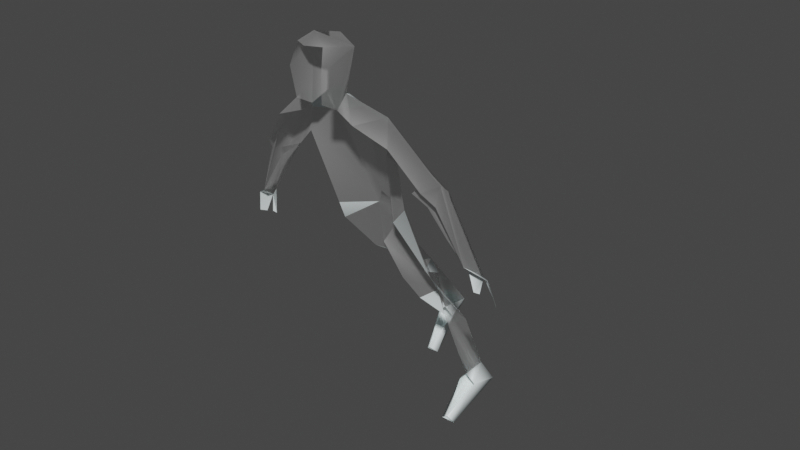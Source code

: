 # Source: test.blend  (saved by Blender 3.3.6; exported with 4.5.12 LTS)
import bpy
from mathutils import Matrix  # noqa: F401  (used for matrix-valued properties, if any)

bpy.ops.wm.read_factory_settings(use_empty=True)
scene = bpy.context.scene
scene.name = 'Scene'

# ---- collections
col_collection = bpy.data.collections.new('Collection'); scene.collection.children.link(col_collection)

# ---- materials (node trees are filled in below, after node groups)
mat_wireframe_white = bpy.data.materials.new('Wireframe White')
mat_wireframe_white.use_transparent_shadow = False
mat_solid_white = bpy.data.materials.new('Solid White')
mat_solid_white.alpha_threshold = 0.0
mat_solid_white.use_transparent_shadow = False
mat_solid_white.line_color = (0.0, 0.0, 0.0, 1.0)

# ---- material node trees
mat_wireframe_white.use_nodes = True; mat_wireframe_white.node_tree.nodes.clear()
_N = mat_wireframe_white.node_tree.nodes; _L = mat_wireframe_white.node_tree.links
n0 = _N.new('ShaderNodeBsdfPrincipled'); n0.name = 'Principled BSDF'; n0.location = (10, 300)
n0.distribution = 'GGX'
n0.subsurface_method = 'RANDOM_WALK_SKIN'
n0.inputs[0].default_value = (1.0, 0.1316, 0.1146, 1.0)
n0.inputs[2].default_value = 0.7937
n0.inputs[3].default_value = 0.05
n0.inputs[4].default_value = 0.3571
n0.inputs[11].default_value = 1.71
n0.inputs[13].default_value = 0.7698
n0.inputs[20].default_value = 0.0
n0.inputs[27].default_value = (0.0, 0.0, 0.0, 1.0)
n0.inputs[28].default_value = 1.0
n1 = _N.new('ShaderNodeOutputMaterial'); n1.name = 'Material Output'; n1.location = (300, 300)
_L.new(n0.outputs[0], n1.inputs[0])
n1.is_active_output = True
mat_solid_white.use_nodes = True; mat_solid_white.node_tree.nodes.clear()
_N = mat_solid_white.node_tree.nodes; _L = mat_solid_white.node_tree.links
n0 = _N.new('ShaderNodeOutputMaterial'); n0.name = 'Material Output'; n0.location = (300, 300)
n1 = _N.new('ShaderNodeBsdfPrincipled'); n1.name = 'Principled BSDF'; n1.location = (10, 300)
n1.distribution = 'GGX'
n1.subsurface_method = 'RANDOM_WALK_SKIN'
n1.inputs[0].default_value = (0.9114, 1.0, 1.0, 1.0)
n1.inputs[2].default_value = 0.4
n1.inputs[3].default_value = 1.45
n1.inputs[27].default_value = (0.0, 0.0, 0.0, 1.0)
n1.inputs[28].default_value = 1.0
_L.new(n1.outputs[0], n0.inputs[0])
n0.is_active_output = True

# ---- world
world_world = bpy.data.worlds.new('World'); scene.world = world_world
world_world.use_nodes = True; world_world.node_tree.nodes.clear()
_N = world_world.node_tree.nodes; _L = world_world.node_tree.links
n0 = _N.new('ShaderNodeOutputWorld'); n0.name = 'World Output'; n0.location = (300, 300)
n1 = _N.new('ShaderNodeBackground'); n1.name = 'Background'; n1.location = (10, 300)
n1.inputs[0].default_value = (0.05088, 0.05088, 0.05088, 1.0)
_L.new(n1.outputs[0], n0.inputs[0])
n0.is_active_output = True
world_world.color = (0.05088, 0.05088, 0.05088)
world_world.use_sun_shadow = False
world_world.sun_shadow_jitter_overblur = 0.0

# ---- meshes
me_cube_044 = bpy.data.meshes.new('Cube.044')
me_cube_044.from_pydata([(-0.6613, 0.2707, 3.119), (-0.8647, 0.4337, -0.5598), (0.1507, 0.9085, -0.014), (-0.7317, 0.0, 0.04801), (-1.176, 0.8747, 2.05), (-1.413, 0.0, 2.219), (0.06448, 0.8088, 2.828), (-0.2722, 1.23, 1.89), (-0.75, 1.304, 2.269), (-0.6937, 1.366, 2.732), (0.1062, 1.737, 2.478), (0.2583, 2.148, 1.441), (0.2946, 2.475, 1.581), (-0.3369, 2.008, 1.204), (0.1624, 2.416, 1.045), (-0.6066, 2.594, 1.025), (-0.3107, 2.656, 1.425), (0.1848, 2.706, 1.162), (0.6511, 3.369, -0.09967), (0.2856, 3.596, -0.6081), (0.3312, 3.228, -0.2488), (-0.8147, 0.0, 3.128), (0.3838, 0.3931, 3.49), (-0.02357, 0.3997, 3.084), (-0.4135, 0.391, 4.513), (0.07178, 0.4873, 4.138), (-1.54, 0.0, 4.17), (-0.1996, 3.043e-08, 4.594), (-0.8239, -0.1185, 4.598), (-0.03786, 0.0, -1.167), (-0.8127, 0.5425, -3.378), (0.02894, 0.2164, -2.341), (-0.06156, 1.212, -1.918), (-0.2237, 0.2871, -3.318), (-0.8443, 1.208, -4.251), (-0.6792, 0.5424, -4.281), (-0.762, 1.492, -6.621), (-0.03172, 1.314, -6.302), (0.0221, 0.8112, -6.302), (1.441, 0.8663, -6.639), (1.441, 1.3, -6.639), (1.441, 1.119, -6.443), (-0.8117, 0.8116, -6.594), (-0.1246, 1.033, -6.081), (-0.7061, 1.297, -5.961), (0.4866, 3.877, -0.475), (0.6337, 3.382, -0.9427), (0.6123, 3.548, -0.9496), (0.7569, 4.085, -1.047), (0.6101, 3.975, -1.145), (-0.6613, -0.2707, 3.119), (-0.8647, -0.4337, -0.5598), (-3.725e-09, -1.14, -0.7172), (0.1507, -0.9085, -0.014), (-1.176, -0.8747, 2.05), (0.06448, -0.8088, 2.828), (-0.2722, -1.23, 1.89), (-0.75, -1.304, 2.269), (-0.6937, -1.366, 2.732), (0.1062, -1.737, 2.478), (0.2583, -2.148, 1.441), (0.2946, -2.475, 1.581), (-0.3369, -2.008, 1.204), (0.1624, -2.416, 1.045), (-0.6066, -2.594, 1.025), (-0.3107, -2.656, 1.425), (0.1848, -2.706, 1.162), (0.6511, -3.369, -0.09967), (0.2856, -3.596, -0.6081), (0.3312, -3.228, -0.2488), (0.3838, -0.3931, 3.49), (-0.02357, -0.3997, 3.084), (-0.4135, -0.391, 4.513), (0.07178, -0.4873, 4.138), (-1.211, -0.6321, 4.125), (-1.211, 0.6321, 4.125), (-2.16, -0.6212, -3.755), (-0.7003, -0.2164, -2.566), (-0.7034, -1.204, -2.311), (-1.322, -0.2871, -3.452), (-2.281, -1.208, -4.222), (-2.134, -0.5424, -4.284), (-2.298, -1.314, -6.355), (-2.247, -0.8112, -6.366), (-3.117, -1.506, -6.516), (-1.016, -0.8839, -6.977), (-1.016, -1.3, -6.977), (-0.94, -1.119, -6.789), (-3.112, -0.8225, -6.35), (-2.302, -1.033, -6.124), (-2.813, -1.297, -5.891), (0.4866, -3.877, -0.475), (0.6337, -3.382, -0.9427), (0.6123, -3.548, -0.9496), (0.7211, -3.996, -0.9923), (0.5743, -3.886, -1.09)], [], [(28, 74, 72), (26, 28, 75), (74, 28, 26), (50, 71, 74), (55, 58, 59), (55, 50, 58), (9, 6, 10), (9, 0, 6), (54, 58, 50), (54, 57, 58), (4, 0, 9), (54, 56, 57), (17, 16, 12), (4, 9, 8), (68, 91, 67), (4, 8, 7), (68, 69, 92), (24, 28, 27), (18, 45, 19), (47, 46, 19), (51, 52, 53), (32, 1, 2), (29, 51, 1), (1, 51, 3), (31, 30, 33), (30, 35, 33), (76, 77, 79), (34, 30, 32), (38, 39, 41), (38, 42, 39), (81, 76, 79), (35, 30, 42), (35, 42, 43), (44, 43, 37), (42, 38, 43), (44, 37, 36), (42, 44, 36), (89, 76, 81), (83, 87, 85), (24, 75, 28), (3, 5, 4), (89, 88, 76), (90, 82, 89), (89, 83, 88), (84, 82, 90), (90, 88, 84), (72, 27, 28), (73, 74, 71, 70), (23, 75, 25, 22), (74, 73, 72), (65, 61, 59, 58), (24, 25, 75), (0, 75, 23), (50, 55, 71), (23, 6, 0), (74, 26, 21, 50), (21, 26, 75, 0), (10, 12, 16, 9), (66, 61, 65), (65, 57, 64), (66, 65, 67), (62, 60, 63), (62, 57, 56), (63, 67, 69, 62), (5, 54, 50, 21), (5, 21, 0, 4), (67, 64, 68), (16, 8, 9), (14, 11, 13), (8, 13, 7), (69, 64, 62), (95, 94, 91, 68), (93, 68, 92), (51, 53, 56, 54), (18, 16, 17), (14, 13, 20, 18), (1, 4, 7, 2), (18, 15, 16), (15, 20, 13), (3, 54, 5), (19, 46, 20), (45, 48, 49, 19), (3, 4, 1), (29, 1, 30, 31), (30, 1, 32), (51, 76, 78, 52), (29, 77, 76, 51), (37, 41, 40, 36), (42, 36, 40, 39), (30, 34, 44, 42), (80, 78, 76), (76, 88, 90, 80), (86, 87, 82, 84), (3, 51, 54), (86, 84, 85), (88, 83, 85), (84, 88, 85), (65, 58, 57), (62, 64, 57), (67, 65, 64), (16, 15, 8), (8, 15, 13), (69, 68, 64), (18, 19, 15), (15, 19, 20)])
me_cube_044.polygons.foreach_set('material_index', [0, 0, 0, 0, 0, 0, 0, 0, 1, 1, 1, 0, 0, 1, 1, 0, 1, 0, 1, 1, 1, 1, 0, 0, 0, 1, 0, 1, 1, 1, 1, 0, 0, 1, 1, 1, 1, 0, 1, 0, 0, 0, 1, 1, 1, 1, 0, 0, 0, 0, 0, 0, 0, 0, 0, 0, 0, 0, 0, 0, 0, 0, 0, 0, 1, 1, 0, 0, 0, 0, 0, 1, 1, 0, 0, 0, 0, 0, 0, 0, 1, 1, 0, 0, 0, 0, 0, 1, 1, 0, 1, 0, 1, 0, 1, 1, 1, 0, 0, 0, 0, 0, 0, 0, 0])
_uv = me_cube_044.uv_layers.new(name='UVMap')
_uv.uv.foreach_set('vector', [0.6792, 0.556, 0.8167, 0.5252, 0.625, 0.5, 0.625, 0.1527, 0.625, 0.375, 0.625, 0.25, 0.8167, 0.5252, 0.6792, 0.556, 0.875, 0.5, 0.875, 0.5, 0.631, 0.5026, 0.8167, 0.5252, 0.6285, 0.4605, 0.8442, 0.5, 0.6287, 0.4067, 0.6285, 0.4605, 0.875, 0.5, 0.8442, 0.5, 0.8442, 0.5, 0.6285, 0.4605, 0.6287, 0.4067, 0.8442, 0.5, 0.875, 0.5, 0.6285, 0.4605, 0.5747, 0.25, 0.625, 0.2808, 0.625, 0.25, 0.5747, 0.25, 0.5892, 0.2956, 0.625, 0.2808, 0.5747, 0.25, 0.625, 0.25, 0.625, 0.2808, 0.5747, 0.25, 0.5534, 0.364, 0.5892, 0.2956, 0.6287, 0.4067, 0.8442, 0.5, 0.6287, 0.4067, 0.5747, 0.25, 0.625, 0.2808, 0.5892, 0.2956, 0.5892, 0.2956, 0.625, 0.3427, 0.625, 0.3427, 0.5747, 0.25, 0.5892, 0.2956, 0.5534, 0.364, 0.5892, 0.2956, 0.5534, 0.364, 0.5534, 0.364, 0.625, 0.5, 0.6792, 0.556, 0.6186, 0.625, 0.625, 0.3427, 0.625, 0.3427, 0.5892, 0.2956, 0.5892, 0.2956, 0.5534, 0.364, 0.5892, 0.2956, 0.3927, 0.25, 0.375, 0.375, 0.4401, 0.375, 0.375, 0.375, 0.3927, 0.25, 0.4401, 0.375, 0.25, 0.5, 0.125, 0.5, 0.125, 0.5, 0.125, 0.5, 0.125, 0.5, 0.4412, 0.125, 0.25, 0.5, 0.125, 0.5, 0.25, 0.5, 0.125, 0.5, 0.25, 0.5, 0.25, 0.5, 0.125, 0.5, 0.25, 0.5, 0.25, 0.5, 0.375, 0.3682, 0.375, 0.25, 0.375, 0.375, 0.25, 0.5, 0.25, 0.5, 0.25, 0.5, 0.25, 0.5, 0.1281, 0.5, 0.25, 0.5, 0.25, 0.5, 0.125, 0.5, 0.25, 0.5, 0.25, 0.5, 0.125, 0.5, 0.1281, 0.5, 0.25, 0.5, 0.1281, 0.5, 0.25, 0.5, 0.375, 0.3275, 0.337, 0.4794, 0.337, 0.4794, 0.1281, 0.5, 0.25, 0.5, 0.25, 0.5, 0.375, 0.3275, 0.337, 0.4794, 0.375, 0.3217, 0.375, 0.25, 0.375, 0.3275, 0.375, 0.3217, 0.25, 0.5, 0.125, 0.5, 0.25, 0.5, 0.25, 0.5, 0.25, 0.5, 0.25, 0.5, 0.625, 0.5, 0.8161, 0.5206, 0.6792, 0.556, 0.4412, 0.125, 0.5836, 0.125, 0.5747, 0.25, 0.25, 0.5, 0.125, 0.5, 0.125, 0.5, 0.375, 0.3275, 0.337, 0.4794, 0.337, 0.4794, 0.25, 0.5, 0.25, 0.5, 0.125, 0.5, 0.2069, 0.49, 0.337, 0.4794, 0.375, 0.3275, 0.375, 0.3275, 0.375, 0.25, 0.2069, 0.49, 0.625, 0.5, 0.6186, 0.625, 0.6792, 0.556, 0.625, 0.5, 0.8167, 0.5252, 0.631, 0.5026, 0.625, 0.5, 0.631, 0.5026, 0.8161, 0.5206, 0.625, 0.5, 0.625, 0.5, 0.8167, 0.5252, 0.625, 0.5, 0.625, 0.5, 0.8442, 0.5, 0.6287, 0.4067, 0.6287, 0.4067, 0.8442, 0.5, 0.625, 0.5, 0.625, 0.5, 0.8161, 0.5206, 0.875, 0.5, 0.8161, 0.5206, 0.631, 0.5026, 0.875, 0.5, 0.6285, 0.4605, 0.631, 0.5026, 0.631, 0.5026, 0.6285, 0.4605, 0.875, 0.5, 0.625, 0.25, 0.625, 0.1527, 0.625, 0.125, 0.625, 0.25, 0.625, 0.125, 0.625, 0.1527, 0.625, 0.25, 0.625, 0.25, 0.6287, 0.4067, 0.6287, 0.4067, 0.8442, 0.5, 0.8442, 0.5, 0.6287, 0.4067, 0.6287, 0.4067, 0.8442, 0.5, 0.625, 0.2808, 0.5892, 0.2956, 0.5892, 0.2956, 0.6287, 0.4067, 0.8442, 0.5, 0.6372, 0.4104, 0.5534, 0.364, 0.5892, 0.468, 0.5892, 0.468, 0.5534, 0.364, 0.5892, 0.2956, 0.5534, 0.364, 0.5892, 0.468, 0.5892, 0.468, 0.5534, 0.364, 0.5534, 0.364, 0.5836, 0.125, 0.5747, 0.25, 0.625, 0.25, 0.625, 0.125, 0.5836, 0.125, 0.625, 0.125, 0.625, 0.25, 0.5747, 0.25, 0.625, 0.3427, 0.5892, 0.2956, 0.5892, 0.2956, 0.625, 0.2808, 0.5892, 0.2956, 0.625, 0.2808, 0.5892, 0.468, 0.5892, 0.468, 0.5534, 0.364, 0.5892, 0.2956, 0.5534, 0.364, 0.5534, 0.364, 0.5534, 0.364, 0.5892, 0.2956, 0.5534, 0.364, 0.5892, 0.2956, 0.625, 0.3427, 0.625, 0.3427, 0.5892, 0.2956, 0.5892, 0.2956, 0.5892, 0.2956, 0.5534, 0.364, 0.3927, 0.25, 0.4401, 0.375, 0.5534, 0.364, 0.5747, 0.25, 0.6372, 0.4104, 0.8442, 0.5, 0.6287, 0.4067, 0.5892, 0.468, 0.5534, 0.364, 0.5534, 0.364, 0.5892, 0.468, 0.3927, 0.25, 0.5747, 0.25, 0.5534, 0.364, 0.4401, 0.375, 0.625, 0.3427, 0.5892, 0.2956, 0.625, 0.2808, 0.5892, 0.2956, 0.5534, 0.364, 0.5534, 0.364, 0.4412, 0.125, 0.5747, 0.25, 0.5836, 0.125, 0.5892, 0.2956, 0.5534, 0.364, 0.5534, 0.364, 0.625, 0.3427, 0.625, 0.3427, 0.5892, 0.2956, 0.5892, 0.2956, 0.4412, 0.125, 0.5747, 0.25, 0.3927, 0.25, 0.25, 0.5, 0.125, 0.5, 0.125, 0.5, 0.25, 0.5, 0.375, 0.25, 0.3927, 0.25, 0.375, 0.375, 0.3927, 0.25, 0.375, 0.25, 0.375, 0.375, 0.375, 0.375, 0.25, 0.5, 0.25, 0.5, 0.125, 0.5, 0.125, 0.5, 0.337, 0.4794, 0.337, 0.4794, 0.337, 0.4794, 0.1967, 0.5, 0.1281, 0.5, 0.1967, 0.5, 0.337, 0.4794, 0.25, 0.5, 0.375, 0.25, 0.375, 0.3682, 0.375, 0.3275, 0.375, 0.25, 0.375, 0.3682, 0.375, 0.375, 0.375, 0.25, 0.375, 0.25, 0.375, 0.25, 0.375, 0.3275, 0.375, 0.3682, 0.337, 0.4794, 0.337, 0.4794, 0.337, 0.4794, 0.2069, 0.49, 0.4412, 0.125, 0.3927, 0.25, 0.5747, 0.25, 0.337, 0.4794, 0.2069, 0.49, 0.25, 0.5, 0.125, 0.5, 0.25, 0.5, 0.25, 0.5, 0.2069, 0.49, 0.125, 0.5, 0.25, 0.5, 0.625, 0.2808, 0.625, 0.2808, 0.5892, 0.2956, 0.5534, 0.364, 0.5892, 0.2956, 0.5892, 0.2956, 0.625, 0.3427, 0.625, 0.2808, 0.5892, 0.2956, 0.625, 0.2808, 0.5892, 0.2956, 0.5892, 0.2956, 0.5892, 0.2956, 0.5892, 0.2956, 0.5534, 0.364, 0.5534, 0.364, 0.5892, 0.2956, 0.5892, 0.2956, 0.625, 0.3427, 0.5892, 0.2956, 0.5892, 0.2956, 0.5892, 0.2956, 0.5892, 0.2956, 0.5534, 0.364])
_ca = me_cube_044.color_attributes.new('Col', 'BYTE_COLOR', 'CORNER')
_ca.data.foreach_set('color', [1.0, 1.0, 1.0, 1.0, 1.0, 1.0, 1.0, 1.0, 1.0, 1.0, 1.0, 1.0, 1.0, 1.0, 1.0, 1.0, 1.0, 1.0, 1.0, 1.0, 1.0, 1.0, 1.0, 1.0, 1.0, 1.0, 1.0, 1.0, 1.0, 1.0, 1.0, 1.0, 1.0, 1.0, 1.0, 1.0, 1.0, 1.0, 1.0, 1.0, 1.0, 1.0, 1.0, 1.0, 1.0, 1.0, 1.0, 1.0, 1.0, 1.0, 1.0, 1.0, 1.0, 1.0, 1.0, 1.0, 1.0, 1.0, 1.0, 1.0, 1.0, 1.0, 1.0, 1.0, 1.0, 1.0, 1.0, 1.0, 1.0, 1.0, 1.0, 1.0, 1.0, 1.0, 1.0, 1.0, 1.0, 1.0, 1.0, 1.0, 1.0, 1.0, 1.0, 1.0, 1.0, 1.0, 1.0, 1.0, 1.0, 1.0, 1.0, 1.0, 1.0, 1.0, 1.0, 1.0, 1.0, 1.0, 1.0, 1.0, 1.0, 1.0, 1.0, 1.0, 1.0, 1.0, 1.0, 1.0, 1.0, 1.0, 1.0, 1.0, 1.0, 1.0, 1.0, 1.0, 1.0, 1.0, 1.0, 1.0, 1.0, 1.0, 1.0, 1.0, 1.0, 1.0, 1.0, 1.0, 1.0, 1.0, 1.0, 1.0, 1.0, 1.0, 1.0, 1.0, 1.0, 1.0, 1.0, 1.0, 1.0, 1.0, 1.0, 1.0, 1.0, 1.0, 1.0, 1.0, 1.0, 1.0, 1.0, 1.0, 1.0, 1.0, 1.0, 1.0, 1.0, 1.0, 1.0, 1.0, 1.0, 1.0, 1.0, 1.0, 1.0, 1.0, 1.0, 1.0, 1.0, 1.0, 1.0, 1.0, 1.0, 1.0, 1.0, 1.0, 1.0, 1.0, 1.0, 1.0, 1.0, 1.0, 1.0, 1.0, 1.0, 1.0, 1.0, 1.0, 1.0, 1.0, 1.0, 1.0, 1.0, 1.0, 1.0, 1.0, 1.0, 1.0, 1.0, 1.0, 1.0, 1.0, 1.0, 1.0, 1.0, 1.0, 1.0, 1.0, 1.0, 1.0, 1.0, 1.0, 1.0, 1.0, 1.0, 1.0, 1.0, 1.0, 1.0, 1.0, 1.0, 1.0, 1.0, 1.0, 1.0, 1.0, 1.0, 1.0, 1.0, 1.0, 1.0, 1.0, 1.0, 1.0, 1.0, 1.0, 1.0, 1.0, 1.0, 1.0, 1.0, 1.0, 1.0, 1.0, 1.0, 1.0, 1.0, 1.0, 1.0, 1.0, 1.0, 1.0, 1.0, 1.0, 1.0, 1.0, 1.0, 1.0, 1.0, 1.0, 1.0, 1.0, 1.0, 1.0, 1.0, 1.0, 1.0, 1.0, 1.0, 1.0, 1.0, 1.0, 1.0, 1.0, 1.0, 1.0, 1.0, 1.0, 1.0, 1.0, 1.0, 1.0, 1.0, 1.0, 1.0, 1.0, 1.0, 1.0, 1.0, 1.0, 1.0, 1.0, 1.0, 1.0, 1.0, 1.0, 1.0, 1.0, 1.0, 1.0, 1.0, 1.0, 1.0, 1.0, 1.0, 1.0, 1.0, 1.0, 1.0, 1.0, 1.0, 1.0, 1.0, 1.0, 1.0, 1.0, 1.0, 1.0, 1.0, 1.0, 1.0, 1.0, 1.0, 1.0, 1.0, 1.0, 1.0, 1.0, 1.0, 1.0, 1.0, 1.0, 1.0, 1.0, 1.0, 1.0, 1.0, 1.0, 1.0, 1.0, 1.0, 1.0, 1.0, 1.0, 1.0, 1.0, 1.0, 1.0, 1.0, 1.0, 1.0, 1.0, 1.0, 1.0, 1.0, 1.0, 1.0, 1.0, 1.0, 1.0, 1.0, 1.0, 1.0, 1.0, 1.0, 1.0, 1.0, 1.0, 1.0, 1.0, 1.0, 1.0, 1.0, 1.0, 1.0, 1.0, 1.0, 1.0, 1.0, 1.0, 1.0, 1.0, 1.0, 1.0, 1.0, 1.0, 1.0, 1.0, 1.0, 1.0, 1.0, 1.0, 1.0, 1.0, 1.0, 1.0, 1.0, 1.0, 1.0, 1.0, 1.0, 1.0, 1.0, 1.0, 1.0, 1.0, 1.0, 1.0, 1.0, 1.0, 1.0, 1.0, 1.0, 1.0, 1.0, 1.0, 1.0, 1.0, 1.0, 1.0, 1.0, 1.0, 1.0, 1.0, 1.0, 1.0, 1.0, 1.0, 1.0, 1.0, 1.0, 1.0, 1.0, 1.0, 1.0, 1.0, 1.0, 1.0, 1.0, 1.0, 1.0, 1.0, 1.0, 1.0, 1.0, 1.0, 1.0, 1.0, 1.0, 1.0, 1.0, 1.0, 1.0, 1.0, 1.0, 1.0, 1.0, 1.0, 1.0, 1.0, 1.0, 1.0, 1.0, 1.0, 1.0, 1.0, 1.0, 1.0, 1.0, 1.0, 1.0, 1.0, 1.0, 1.0, 1.0, 1.0, 1.0, 1.0, 1.0, 1.0, 1.0, 1.0, 1.0, 1.0, 1.0, 1.0, 1.0, 1.0, 1.0, 1.0, 1.0, 1.0, 1.0, 1.0, 1.0, 1.0, 1.0, 1.0, 1.0, 1.0, 1.0, 1.0, 1.0, 1.0, 1.0, 1.0, 1.0, 1.0, 1.0, 1.0, 1.0, 1.0, 1.0, 1.0, 1.0, 1.0, 1.0, 1.0, 1.0, 1.0, 1.0, 1.0, 1.0, 1.0, 1.0, 1.0, 1.0, 1.0, 1.0, 1.0, 1.0, 1.0, 1.0, 1.0, 1.0, 1.0, 1.0, 1.0, 1.0, 1.0, 1.0, 1.0, 1.0, 1.0, 1.0, 1.0, 1.0, 1.0, 1.0, 1.0, 1.0, 1.0, 1.0, 1.0, 1.0, 1.0, 1.0, 1.0, 1.0, 1.0, 1.0, 1.0, 1.0, 1.0, 1.0, 1.0, 1.0, 1.0, 1.0, 1.0, 1.0, 1.0, 1.0, 1.0, 1.0, 1.0, 1.0, 1.0, 1.0, 1.0, 1.0, 1.0, 1.0, 1.0, 1.0, 1.0, 1.0, 1.0, 1.0, 1.0, 1.0, 1.0, 1.0, 1.0, 1.0, 1.0, 1.0, 1.0, 1.0, 1.0, 1.0, 1.0, 1.0, 1.0, 1.0, 1.0, 1.0, 1.0, 1.0, 1.0, 1.0, 1.0, 1.0, 1.0, 1.0, 1.0, 1.0, 1.0, 1.0, 1.0, 1.0, 1.0, 1.0, 1.0, 1.0, 1.0, 1.0, 1.0, 1.0, 1.0, 1.0, 1.0, 1.0, 1.0, 1.0, 1.0, 1.0, 1.0, 1.0, 1.0, 1.0, 1.0, 1.0, 1.0, 1.0, 1.0, 1.0, 1.0, 1.0, 1.0, 1.0, 1.0, 1.0, 1.0, 1.0, 1.0, 1.0, 1.0, 1.0, 1.0, 1.0, 1.0, 1.0, 1.0, 1.0, 1.0, 1.0, 1.0, 1.0, 1.0, 1.0, 1.0, 1.0, 1.0, 1.0, 1.0, 1.0, 1.0, 1.0, 1.0, 1.0, 1.0, 1.0, 1.0, 1.0, 1.0, 1.0, 1.0, 1.0, 1.0, 1.0, 1.0, 1.0, 1.0, 1.0, 1.0, 1.0, 1.0, 1.0, 1.0, 1.0, 1.0, 1.0, 1.0, 1.0, 1.0, 1.0, 1.0, 1.0, 1.0, 1.0, 1.0, 1.0, 1.0, 1.0, 1.0, 1.0, 1.0, 1.0, 1.0, 1.0, 1.0, 1.0, 1.0, 1.0, 1.0, 1.0, 1.0, 1.0, 1.0, 1.0, 1.0, 1.0, 1.0, 1.0, 1.0, 1.0, 1.0, 1.0, 1.0, 1.0, 1.0, 1.0, 1.0, 1.0, 1.0, 1.0, 1.0, 1.0, 1.0, 1.0, 1.0, 1.0, 1.0, 1.0, 1.0, 1.0, 1.0, 1.0, 1.0, 1.0, 1.0, 1.0, 1.0, 1.0, 1.0, 1.0, 1.0, 1.0, 1.0, 1.0, 1.0, 1.0, 1.0, 1.0, 1.0, 1.0, 1.0, 1.0, 1.0, 1.0, 1.0, 1.0, 1.0, 1.0, 1.0, 1.0, 1.0, 1.0, 1.0, 1.0, 1.0, 1.0, 1.0, 1.0, 1.0, 1.0, 1.0, 1.0, 1.0, 1.0, 1.0, 1.0, 1.0, 1.0, 1.0, 1.0, 1.0, 1.0, 1.0, 1.0, 1.0, 1.0, 1.0, 1.0, 1.0, 1.0, 1.0, 1.0, 1.0, 1.0, 1.0, 1.0, 1.0, 1.0, 1.0, 1.0, 1.0, 1.0, 1.0, 1.0, 1.0, 1.0, 1.0, 1.0, 1.0, 1.0, 1.0, 1.0, 1.0, 1.0, 1.0, 1.0, 1.0, 1.0, 1.0, 1.0, 1.0, 1.0, 1.0, 1.0, 1.0, 1.0, 1.0, 1.0, 1.0, 1.0, 1.0, 1.0, 1.0, 1.0, 1.0, 1.0, 1.0, 1.0, 1.0, 1.0, 1.0, 1.0, 1.0, 1.0, 1.0, 1.0, 1.0, 1.0, 1.0, 1.0, 1.0, 1.0, 1.0, 1.0, 1.0, 1.0, 1.0, 1.0, 1.0, 1.0, 1.0, 1.0, 1.0, 1.0, 1.0, 1.0, 1.0, 1.0, 1.0, 1.0, 1.0, 1.0, 1.0, 1.0, 1.0, 1.0, 1.0, 1.0, 1.0, 1.0, 1.0, 1.0, 1.0, 1.0, 1.0, 1.0, 1.0, 1.0, 1.0, 1.0, 1.0, 1.0, 1.0, 1.0, 1.0, 1.0, 1.0, 1.0, 1.0, 1.0, 1.0, 1.0, 1.0, 1.0, 1.0, 1.0, 1.0, 1.0, 1.0, 1.0, 1.0, 1.0, 1.0, 1.0, 1.0, 1.0, 1.0, 1.0, 1.0, 1.0, 1.0, 1.0, 1.0, 1.0, 1.0, 1.0, 1.0, 1.0, 1.0, 1.0, 1.0, 1.0, 1.0, 1.0, 1.0, 1.0, 1.0, 1.0, 1.0, 1.0, 1.0, 1.0, 1.0, 1.0, 1.0, 1.0, 1.0, 1.0, 1.0, 1.0, 1.0, 1.0, 1.0, 1.0, 1.0, 1.0, 1.0, 1.0, 1.0, 1.0, 1.0, 1.0, 1.0, 1.0, 1.0, 1.0, 1.0, 1.0, 1.0, 1.0, 1.0, 1.0, 1.0, 1.0, 1.0, 1.0, 1.0, 1.0, 1.0, 1.0, 1.0, 1.0, 1.0, 1.0, 1.0, 1.0, 1.0, 1.0, 1.0, 1.0, 1.0, 1.0, 1.0, 1.0, 1.0, 1.0, 1.0, 1.0, 1.0, 1.0, 1.0, 1.0, 1.0, 1.0, 1.0, 1.0, 1.0, 1.0, 1.0, 1.0, 1.0, 1.0, 1.0, 1.0, 1.0, 1.0, 1.0, 1.0, 1.0, 1.0, 1.0, 1.0, 1.0, 1.0, 1.0, 1.0, 1.0, 1.0, 1.0, 1.0, 1.0, 1.0, 1.0, 1.0, 1.0, 1.0, 1.0, 1.0, 1.0, 1.0, 1.0, 1.0, 1.0, 1.0, 1.0, 1.0, 1.0, 1.0, 1.0, 1.0, 1.0, 1.0, 1.0, 1.0, 1.0, 1.0, 1.0, 1.0, 1.0, 1.0, 1.0, 1.0, 1.0, 1.0, 1.0, 1.0, 1.0, 1.0, 1.0, 1.0, 1.0, 1.0, 1.0, 1.0, 1.0, 1.0, 1.0, 1.0, 1.0, 1.0, 1.0, 1.0, 1.0, 1.0, 1.0, 1.0, 1.0, 1.0, 1.0, 1.0, 1.0, 1.0, 1.0, 1.0, 1.0, 1.0, 1.0, 1.0, 1.0, 1.0, 1.0, 1.0, 1.0, 1.0, 1.0, 1.0, 1.0, 1.0, 1.0, 1.0, 1.0, 1.0, 1.0, 1.0, 1.0, 1.0, 1.0, 1.0, 1.0, 1.0, 1.0, 1.0, 1.0, 1.0, 1.0, 1.0, 1.0, 1.0, 1.0, 1.0, 1.0, 1.0, 1.0, 1.0, 1.0, 1.0, 1.0, 1.0, 1.0, 1.0, 1.0, 1.0, 1.0, 1.0, 1.0, 1.0, 1.0, 1.0, 1.0, 1.0, 1.0, 1.0, 1.0, 1.0, 1.0, 1.0, 1.0, 1.0, 1.0, 1.0, 1.0, 1.0, 1.0, 1.0, 1.0, 1.0, 1.0, 1.0, 1.0, 1.0, 1.0, 1.0, 1.0, 1.0, 1.0, 1.0, 1.0, 1.0, 1.0, 1.0, 1.0, 1.0, 1.0, 1.0, 1.0, 1.0, 1.0, 1.0, 1.0, 1.0, 1.0, 1.0, 1.0, 1.0, 1.0, 1.0, 1.0, 1.0, 1.0, 1.0, 1.0, 1.0, 1.0, 1.0, 1.0, 1.0, 1.0, 1.0, 1.0, 1.0, 1.0, 1.0, 1.0, 1.0, 1.0, 1.0, 1.0, 1.0, 1.0, 1.0, 1.0, 1.0, 1.0, 1.0, 1.0, 1.0, 1.0, 1.0, 1.0, 1.0, 1.0, 1.0, 1.0, 1.0, 1.0, 1.0, 1.0, 1.0, 1.0, 1.0, 1.0, 1.0, 1.0, 1.0, 1.0, 1.0, 1.0, 1.0, 1.0, 1.0, 1.0, 1.0, 1.0, 1.0, 1.0, 1.0, 1.0, 1.0, 1.0, 1.0, 1.0, 1.0, 1.0, 1.0, 1.0, 1.0, 1.0, 1.0, 1.0, 1.0, 1.0, 1.0, 1.0, 1.0, 1.0, 1.0, 1.0, 1.0, 1.0, 1.0, 1.0, 1.0, 1.0, 1.0, 1.0, 1.0, 1.0, 1.0, 1.0, 1.0, 1.0, 1.0, 1.0, 1.0, 1.0, 1.0, 1.0, 1.0, 1.0, 1.0, 1.0, 1.0, 1.0, 1.0, 1.0, 1.0, 1.0, 1.0, 1.0, 1.0, 1.0, 1.0, 1.0, 1.0, 1.0, 1.0, 1.0, 1.0, 1.0, 1.0, 1.0])
me_cube_044.materials.append(mat_wireframe_white)
me_cube_044.materials.append(mat_solid_white)
me_cube_044.use_remesh_preserve_volume = False
me_cube_044.use_remesh_preserve_attributes = False
me_cube_044.use_mirror_vertex_groups = False
me_cube_044.update()
me_cube_044.normals_split_custom_set([tuple(v) for v in zip(*[iter([-0.2048, -0.002441, 0.9788, -0.3777, -0.8379, 0.394, -0.0424, -0.7394, 0.672, -0.7931, 0.2314, 0.5634, -0.7219, 0.5211, -0.4553, -0.5652, 0.6127, 0.5523, -0.3554, -0.6979, 0.6218, -0.3147, -0.1963, 0.9287, -0.6408, -0.08178, 0.7633, -0.2196, -0.716, -0.6627, 0.08708, -0.956, -0.2803, -0.266, -0.9593, 0.0944, 0.08126, -0.2211, 0.9719, -0.3922, -0.06536, 0.9175, 0.08173, -0.5264, 0.8463, 0.1351, -0.5865, 0.7986, -0.461, -0.4033, 0.7905, -0.3587, -0.4845, 0.7979, -0.3922, 0.06538, 0.9175, 0.08126, 0.2211, 0.9719, 0.08174, 0.5264, 0.8463, -0.3587, 0.4845, 0.7979, -0.461, 0.4033, 0.7905, 0.1351, 0.5865, 0.7986, -0.8989, -0.4192, 0.1276, -0.5805, -0.4034, 0.7073, -0.6571, -0.3674, 0.6582, -0.8951, -0.4456, -0.01625, -0.6902, -0.4896, -0.5328, -0.5265, -0.4819, 0.7004, -0.8989, 0.4192, 0.1276, -0.6571, 0.3675, 0.6582, -0.5805, 0.4034, 0.7073, -0.798, -0.5662, -0.2064, -0.7713, -0.3103, -0.5557, -0.8677, -0.4181, -0.2688, 0.2937, 0.8418, 0.4529, -0.2785, 0.9402, 0.196, 0.06863, 0.858, 0.509, -0.8951, 0.4456, -0.01626, -0.5265, 0.4819, 0.7004, -0.6903, 0.4896, -0.5328, -0.9858, 0.03653, 0.164, -0.7634, -0.3879, 0.5165, -0.1048, -0.7353, 0.6696, -0.798, 0.5662, -0.2064, -0.8677, 0.4181, -0.2688, -0.7713, 0.3103, -0.5557, -0.9789, 0.1633, 0.1226, -0.4761, 0.6858, -0.5504, -0.7121, 0.5826, -0.3918, 0.06455, 0.7072, 0.7041, -0.4536, 0.5016, 0.7366, -0.191, 0.1235, 0.9738, -0.1048, 0.7353, 0.6696, -0.7555, 0.3736, 0.5381, -0.9831, -0.0539, 0.175, -0.7256, -0.121, -0.6774, -0.7513, -0.0661, -0.6566, -0.8864, 0.4456, -0.1252, -0.3839, -0.9079, 0.1685, -0.584, -0.7136, 0.3869, -0.5044, -0.8513, 0.1444, -0.5937, 0.7883, 0.1617, -0.4588, 0.8823, -0.1051, -0.4307, 0.9016, -0.04007, -0.9528, -0.1754, -0.2478, -0.9138, -0.2815, 0.2927, -0.9328, 0.3331, 0.1377, -0.9632, 0.2628, -0.05602, -0.9702, -0.221, 0.09972, -0.8677, 1.657e-05, 0.4971, -0.3717, -0.9279, -0.02973, -0.9152, -0.311, -0.2562, -0.4078, -0.913, -0.01577, -0.9357, -0.3265, -0.1339, -0.573, -0.8143, -0.09252, -0.3872, -0.9217, -0.02205, -0.8706, 0.1612, 0.4649, -0.4081, 0.8882, 0.2112, -0.4539, 0.87, 0.1925, -0.9303, 0.1801, 0.3194, -0.9584, -0.1396, -0.2488, -0.8225, 0.5398, 0.1792, 0.05201, -0.9956, 0.07816, 0.2401, -0.8908, -0.3858, 0.2438, 0.2133, 0.9461, 0.2028, -0.9594, 0.196, -0.1687, -0.7201, -0.6731, 0.2763, -0.9323, -0.2332, -0.6317, 0.7751, 0.01271, -0.9362, 0.3483, -0.04695, -0.381, 0.9139, 0.1398, -0.3845, -0.9103, -0.1534, -0.7351, -0.5689, 0.3687, -0.3737, -0.9198, -0.1195, -0.5401, -0.8396, -0.0583, -0.5244, -0.7908, -0.3158, 0.3456, -0.6874, 0.6387, -0.7676, 0.5667, 0.2994, 0.3617, -0.7035, 0.6117, 0.1694, 0.8423, 0.5118, -0.3071, -0.9365, -0.1693, -0.1752, -0.9431, 0.2826, 0.2122, -0.5677, 0.7954, -0.7717, 0.6149, 0.1624, 0.1529, 0.8257, 0.5429, -0.6728, 0.7314, -0.1112, -0.7021, -0.6152, 0.3585, -0.7728, 0.5365, 0.339, -0.7817, 0.6234, 0.01559, 0.1715, 0.8081, 0.5635, -0.7519, 0.1928, 0.6304, -0.8568, 0.5031, 0.1129, 0.05726, 0.9891, 0.1356, 0.4623, -0.1741, 0.8695, 0.1703, 0.8968, -0.4084, 0.06457, 0.7072, 0.7041, -0.5211, 0.08939, 0.8488, -0.4535, 0.5016, 0.7366, -0.9643, -0.1683, 0.2047, -0.9696, -0.2444, -0.007053, -0.9274, 0.3307, -0.1748, 0.4847, 0.7091, 0.512, -0.6098, 0.7926, -0.002254, -0.9124, 0.2634, 0.3132, -0.591, -0.5599, 0.5808, 0.2912, -0.8469, 0.4449, 0.4811, 0.654, 0.5838, 0.3723, 0.6947, 0.6154, 0.01987, 0.9883, 0.1515, -0.743, 0.6611, 0.1049, -0.6645, -0.746, -0.04429, 0.3665, -0.8583, 0.3591, -0.6124, -0.656, 0.4412, -0.5624, -0.5423, 0.6242, -0.5029, 0.6419, 0.5788, -0.7226, -0.6337, 0.2761, 0.03232, -0.6459, 0.7628, 0.01694, 0.01579, 0.9997, -0.5837, -0.05984, 0.8098, 0.1072, -0.9897, 0.0945, -0.2186, -0.9731, -0.07274, 0.02002, -0.8984, -0.4387, 0.1698, -0.9645, -0.2021, 0.02004, 0.8984, -0.4387, -0.2186, 0.9731, -0.07273, 0.1072, 0.9897, 0.0945, 0.1698, 0.9645, -0.2021, -0.3987, -0.8682, 0.2955, 0.1091, -0.989, 0.1, -0.008681, -0.6753, 0.7375, -0.3888, -0.7754, 0.4975, 0.005957, -0.7765, 0.6301, -0.0008756, -0.6085, 0.7936, -0.5435, -0.4167, 0.7286, -0.008776, 0.6751, 0.7376, 0.1091, 0.989, 0.1, -0.3987, 0.8682, 0.2955, -0.2196, 0.716, -0.6627, -0.266, 0.9593, 0.09439, 0.08709, 0.956, -0.2803, -0.03031, -0.1232, 0.9919, 0.1938, -0.2295, 0.9538, -0.01393, -0.9086, 0.4175, -0.01396, 0.9086, 0.4175, 0.1938, 0.2295, 0.9538, -0.03032, 0.1232, 0.9919, -0.6701, -0.7219, -0.1729, -0.9879, 0.0005156, -0.155, -0.7726, 0.04393, -0.6333, -0.5452, -0.5873, -0.5982, -0.7727, -0.04393, -0.6333, -0.9879, -0.0005318, -0.155, -0.6701, 0.7219, -0.1729, -0.5452, 0.5873, -0.5982, -0.0008798, 0.6085, 0.7936, 0.005957, 0.7765, 0.6301, -0.3888, 0.7754, 0.4975, -0.5435, 0.4167, 0.7287, 0.2937, -0.8418, 0.4529, 0.06863, -0.858, 0.509, -0.2785, -0.9402, 0.1959, -0.5028, -0.6313, 0.5905, -0.9685, 0.03446, -0.2467, -0.9588, -0.07865, -0.2731, 0.05793, -0.8429, 0.5349, -0.4227, -0.8262, 0.3724, -0.1696, -0.9855, -0.0007655, -0.2634, 0.3212, -0.9096, 0.3968, 0.7125, -0.5786, 0.4125, 0.7417, -0.5289, -0.3529, 0.74, -0.5726, -0.9911, 0.1065, -0.07947, -0.7171, -0.3728, -0.5889, 0.4779, 0.743, -0.4686, 0.9734, -0.05159, 0.223, -0.2732, 0.7284, -0.6284, -0.1969, 0.8458, -0.4959, -0.9526, -0.02093, 0.3034, -0.8325, -0.5101, 0.2162, -0.534, -0.3611, 0.7645, -0.7495, -0.04773, 0.6603, -0.9526, 0.02093, 0.3034, -0.7495, 0.04773, 0.6603, -0.534, 0.3611, 0.7645, -0.8325, 0.5101, 0.2162, -0.02274, -0.873, 0.4871, -0.8097, -0.5687, -0.1447, -0.6905, -0.6652, -0.2842, -0.5028, 0.6313, 0.5905, -0.9685, -0.03442, -0.2468, -0.6796, 0.3702, 0.6333, 0.4125, -0.7417, -0.5289, 0.3968, -0.7125, -0.5786, -0.2634, -0.3211, -0.9097, -0.9911, -0.1065, -0.07949, -0.3529, -0.74, -0.5726, -0.7171, 0.3728, -0.5889, -0.2161, 0.8471, -0.4855, -0.89, -0.1267, -0.438, -0.08469, 0.8843, -0.4591, -0.7163, -0.6917, -0.09212, -0.7163, -0.6917, -0.09212, -0.7911, -0.6107, 0.03324, -0.9579, -0.1003, -0.2688, -0.7256, 0.121, -0.6774, -0.8757, -0.4647, -0.1314, -0.7513, 0.0661, -0.6566, -0.696, -0.716, 0.05488, -0.4409, -0.8976, -0.001165, -0.7358, -0.4263, -0.5262, -0.7728, -0.6273, -0.09623, -0.1696, 0.9855, -0.0007793, -0.4227, 0.8262, 0.3725, 0.05793, 0.8429, 0.5349, 0.4779, -0.743, -0.4686, -0.1969, -0.8458, -0.4959, -0.2732, -0.7284, -0.6284, 0.9734, 0.05159, 0.223, -0.696, 0.7159, 0.05487, -0.7728, 0.6273, -0.09623, -0.7358, 0.4263, -0.5262, -0.4408, 0.8976, -0.001162, -0.02274, 0.873, 0.4871, -0.8097, 0.5687, -0.1447, 0.05919, 0.8035, 0.5924, -0.89, 0.1267, -0.4381, -0.2161, -0.8471, -0.4855, -0.0847, -0.8843, -0.4591, -0.9643, 0.1682, 0.2047, -0.9274, -0.3307, -0.1748, -0.9696, 0.2444, -0.007045, -0.9747, -0.1816, 0.1301, -0.7121, -0.5826, -0.3918, -0.4761, -0.6858, -0.5504, -0.7965, 0.6014, 0.06172, -0.7358, 0.6762, -0.03642, -0.7358, 0.6762, -0.03642, -0.9642, 0.08702, -0.2505, -0.9643, -0.1682, 0.2047, -0.9274, 0.3306, -0.1748, -0.7961, 0.6048, -0.02024, -0.5022, -0.5373, -0.6776, -0.9703, 0.2393, 0.03592, -0.9163, -0.04414, -0.3981, -0.4163, -0.9085, -0.03552, -0.9302, -0.2592, -0.26, -0.9669, 0.2281, 0.1146, -0.5799, 0.8135, 0.04427, -0.9625, -0.2324, 0.1398, -0.969, 0.1916, 0.1561, -0.6191, -0.7348, 0.2771, -0.5231, -0.8131, 0.2556, -0.4887, 0.5169, -0.7029, -0.4055, 0.9116, 0.06709, -0.9961, 0.0851, -0.02462, -0.956, -0.2302, 0.1819, 0.1548, 0.8803, 0.4485, 0.239, 0.3057, 0.9216, 0.1043, 0.8051, -0.5838, -0.247, 0.8015, -0.5446, 0.02492, -0.6052, -0.7957, 0.1192, 0.8291, -0.5462, 0.1074, 0.8371, -0.5365, 0.259, -0.8969, -0.3585, -0.9473, -0.2269, 0.2262, -0.9372, 0.3428, 0.06464, -0.8429, 0.3784, 0.3825, -0.4376, -0.8057, -0.3992, -0.7706, -0.1797, 0.6115, -0.6997, -0.5317, 0.4772, -0.9972, 0.05091, 0.05513, -0.8567, 0.2899, 0.4266, -0.5596, 0.8251, -0.07731, -0.5922, -0.4687, 0.6555, -0.8203, -0.4003, 0.4085, 0.00452, -0.8459, -0.5334, 0.4468, -0.2799, 0.8497, 0.2697, -0.8758, 0.4004, -0.3011, -0.7992, -0.5202, -0.9643, 0.1682, 0.2047, -0.7961, -0.6048, -0.02021, -0.9274, -0.3306, -0.1748, 0.02389, -0.878, -0.478, -0.339, -0.8029, -0.4904, 0.4606, 0.05242, -0.8861, -0.7373, 0.396, -0.5473, -0.1037, 0.9943, -0.02526, 0.1691, 0.3963, -0.9024, -0.5703, -0.6061, -0.5545, -0.6359, 0.7165, -0.2869, -0.004862, 0.7776, -0.6287, -0.5028, -0.6313, 0.5905, -0.6796, -0.3702, 0.6333, -0.9685, 0.03441, -0.2468, -0.3529, 0.74, -0.5726, -0.9528, -0.1709, -0.2509, -0.9911, 0.1065, -0.07953, -0.02273, -0.873, 0.4871, 0.0592, -0.8035, 0.5924, -0.8097, -0.5687, -0.1447, -0.5028, 0.6313, 0.5905, -0.9588, 0.07868, -0.2731, -0.9685, -0.03444, -0.2468, -0.9911, -0.1065, -0.07951, -0.9528, 0.1709, -0.2509, -0.3529, -0.74, -0.5726, -0.2161, 0.8471, -0.4855, -0.7407, -0.3407, -0.579, -0.8899, -0.1268, -0.4382, -0.02274, 0.873, 0.4871, -0.6906, 0.6651, -0.2841, -0.8097, 0.5687, -0.1447, -0.8899, 0.1268, -0.4381, -0.7407, 0.3407, -0.579, -0.2161, -0.8471, -0.4855])] * 3)])

# ---- objects
ob_cube_001 = bpy.data.objects.new('Cube.001', me_cube_044)

# ---- transforms, parenting, visibility, modifiers, constraints
ob_cube_001.location = (-0.0002632, 0.0, 2.895)
ob_cube_001.rotation_euler = (-1.858e-08, 0.4393, -1.571)
ob_cube_001.scale = (0.3158, 0.3826, 0.4375)
ob_cube_001.lock_rotations_4d = False
ob_cube_001.empty_display_type = 'ARROWS'
ob_cube_001.lineart.crease_threshold = 0.0
_vg = ob_cube_001.vertex_groups.new(name='Bone')
for _i, _w in zip([1, 2, 3, 4, 5, 29, 32, 51, 52, 53, 54], [0.6273, 0.454, 0.5037, 0.01285, 0.003883, 0.05787, 0.001797, 0.6288, 0.07416, 0.454, 0.01285]): _vg.add([_i], _w, 'REPLACE')
_vg = ob_cube_001.vertex_groups.new(name='Bone.001')
for _i, _w in zip([0, 1, 2, 3, 4, 5, 7, 8, 21, 50, 52, 53, 54, 56, 57], [0.0009481, 0.0001441, 0.0, 0.0, 0.32, 0.2794, 0.04698, 0.03013, 0.0008106, 0.001082, 0.0, 0.04323, 0.3201, 0.09537, 0.03013]): _vg.add([_i], _w, 'REPLACE')
_vg = ob_cube_001.vertex_groups.new(name='Bone.002')
for _i, _w in zip([0, 4, 5, 6, 7, 9, 21, 23, 50, 54, 55, 56, 58, 71], [0.136, 0.08464, 0.4157, 0.2856, 0.3363, 0.04735, 0.1606, 0.08031, 0.1261, 0.08071, 0.2516, 0.3485, 0.03895, 0.06939]): _vg.add([_i], _w, 'REPLACE')
_vg = ob_cube_001.vertex_groups.new(name='Bone.003')
for _i, _w in zip([0, 4, 5, 6, 9, 21, 22, 23, 26, 50, 54, 55, 58, 70, 71, 74, 75], [0.5607, 0.00425, 0.04393, 0.1636, 0.0006067, 0.5531, 0.1453, 0.6452, 0.007825, 0.5591, 0.003228, 0.1603, 0.003597, 0.1453, 0.6447, 0.01355, 0.01766]): _vg.add([_i], _w, 'REPLACE')
_vg = ob_cube_001.vertex_groups.new(name='Bone.004')
for _i, _w in zip([0, 6, 21, 22, 23, 24, 25, 26, 27, 28, 50, 55, 70, 71, 72, 73, 74, 75], [0.2161, 0.03829, 0.212, 0.8275, 0.2325, 0.993, 0.9717, 0.9766, 0.9949, 0.9967, 0.2155, 0.03795, 0.8275, 0.2323, 0.993, 0.9717, 0.967, 0.9632]): _vg.add([_i], _w, 'REPLACE')
_vg = ob_cube_001.vertex_groups.new(name='Bone.005')
for _i, _w in zip([0, 2, 3, 7, 8, 9, 10, 11, 12, 13, 14, 15, 16, 17, 21, 23, 53, 56, 59, 60, 63, 66, 70], [0.04848, 0.0, 0.0, 0.0, 0.2552, 0.2377, 0.7436, 0.9278, 0.9052, 0.9341, 0.04517, 0.1036, 0.6638, 0.05448, 0.002748, 0.01677, 0.0, 0.0, 0.0, 0.0, 0.0, 0.0, 0.0]): _vg.add([_i], _w, 'REPLACE')
_vg = ob_cube_001.vertex_groups.new(name='Bone.006')
for _i, _w in zip([11, 12, 13, 14, 15, 16, 17], [0.06948, 0.09207, 0.06196, 0.9434, 0.8847, 0.3323, 0.9258]): _vg.add([_i], _w, 'REPLACE')
_vg = ob_cube_001.vertex_groups.new(name='Bone.007')
for _i, _w in zip([18, 19, 20, 45, 46, 47, 48, 49], [0.1733, 0.901, 0.05252, 0.9855, 0.0007051, 0.004123, 0.9997, 0.9951]): _vg.add([_i], _w, 'REPLACE')
_vg = ob_cube_001.vertex_groups.new(name='Bone.008')
for _i, _w in zip([18, 19, 20, 46, 47], [0.8173, 0.09886, 0.942, 1.0, 0.9729]): _vg.add([_i], _w, 'REPLACE')
_vg = ob_cube_001.vertex_groups.new(name='Bone.012')
for _i, _w in zip([3, 21, 52, 53, 56, 57, 58, 59, 60, 61, 62, 63, 64, 65, 66, 70, 72, 73, 77, 82, 83, 89, 90], [0.0, 0.0119, 0.0, 0.0, 0.0, 0.2406, 0.3439, 0.9784, 0.9278, 0.9053, 0.9341, 0.04517, 0.1036, 0.6638, 0.05448, 0.0, 0.0, 0.0, 0.0, 0.0, 0.0, 0.0, 0.0]): _vg.add([_i], _w, 'REPLACE')
_vg = ob_cube_001.vertex_groups.new(name='Bone.013')
for _i, _w in zip([60, 61, 62, 63, 64, 65, 66], [0.06948, 0.09207, 0.06196, 0.9434, 0.8847, 0.3323, 0.9258]): _vg.add([_i], _w, 'REPLACE')
_vg = ob_cube_001.vertex_groups.new(name='Bone.014')
for _i, _w in zip([67, 68, 69, 91, 92, 93, 94, 95], [0.1733, 0.901, 0.05252, 0.9855, 0.0007051, 0.004123, 0.9997, 0.9951]): _vg.add([_i], _w, 'REPLACE')
_vg = ob_cube_001.vertex_groups.new(name='Bone.015')
for _i, _w in zip([67, 68, 69, 92, 93], [0.8173, 0.09886, 0.942, 1.0, 0.9729]): _vg.add([_i], _w, 'REPLACE')
_vg = ob_cube_001.vertex_groups.new(name='Bone.009')
for _i, _w in zip([2, 3, 17, 29, 30, 31, 32, 33, 34, 35, 45, 52, 63, 69, 91, 93, 94, 95], [0.0, 0.0, 0.0, 0.23, 0.6914, 0.9888, 0.9715, 0.9306, 0.04188, 0.07726, 0.0, 0.0, 0.0, 0.0, 0.0, 0.0, 0.0, 0.0]): _vg.add([_i], _w, 'REPLACE')
_vg = ob_cube_001.vertex_groups.new(name='Bone.010')
for _i, _w in zip([30, 33, 34, 35, 36, 37, 38, 42, 43, 44], [0.2899, 0.06902, 0.9545, 0.9234, 0.5381, 0.09229, 0.08072, 0.5934, 0.9522, 0.9792]): _vg.add([_i], _w, 'REPLACE')
_vg = ob_cube_001.vertex_groups.new(name='Bone.011')
for _i, _w in zip([36, 37, 38, 39, 40, 41, 42, 43], [0.4619, 0.9077, 0.9193, 0.9989, 0.998, 0.9984, 0.4059, 0.04654]): _vg.add([_i], _w, 'REPLACE')
_vg = ob_cube_001.vertex_groups.new(name='Bone.016')
for _i, _w in zip([11, 12, 14, 17, 29, 52, 53, 63, 69, 76, 77, 78, 79, 80, 81, 91, 93, 95], [0.0, 0.0, 0.0, 0.0, 0.07726, 0.0, 0.0, 0.0, 0.0, 0.4492, 0.989, 0.9933, 0.9306, 0.04188, 0.07726, 0.0, 0.0, 0.0]): _vg.add([_i], _w, 'REPLACE')
_vg = ob_cube_001.vertex_groups.new(name='Bone.017')
for _i, _w in zip([76, 79, 80, 81, 82, 83, 84, 88, 89, 90], [0.5301, 0.06902, 0.9545, 0.9234, 0.09229, 0.08072, 0.5269, 0.7259, 0.9522, 0.9792]): _vg.add([_i], _w, 'REPLACE')
_vg = ob_cube_001.vertex_groups.new(name='Bone.018')
for _i, _w in zip([82, 83, 84, 85, 86, 87, 88, 89], [0.9077, 0.9193, 0.4731, 0.9989, 0.998, 0.9984, 0.2738, 0.04654]): _vg.add([_i], _w, 'REPLACE')
_m = ob_cube_001.modifiers.new('Armature', 'ARMATURE')

# ---- collection membership
col_collection.objects.link(ob_cube_001)

# ---- scene / render settings (as saved in the file)
scene.frame_start = 1; scene.frame_end = 250; scene.frame_set(0)
scene.render.engine = 'BLENDER_EEVEE_NEXT'
scene.cycles.sampling_pattern = 'TABULATED_SOBOL'
scene.cycles.use_light_tree = False
scene.view_settings.view_transform = 'Filmic'
bpy.context.view_layer.update()

# ---- added for rendering (the .blend has no active camera and no usable light): camera, sun
cam_auto = bpy.data.cameras.new('AutoCamera')
cam_auto.lens = 50.0
cam_auto.sensor_width = 36.0
cam_auto.clip_end = 1000.0
ob_auto_camera = bpy.data.objects.new('AutoCamera', cam_auto)
scene.collection.objects.link(ob_auto_camera)
ob_auto_camera.location = (6.46009, -7.2711, 7.69055)
ob_auto_camera.rotation_euler = (1.09748, -7.21219e-08, 0.694738)
scene.camera = ob_auto_camera
light_auto_sun = bpy.data.lights.new('AutoSun', 'SUN')
light_auto_sun.energy = 3.0
light_auto_sun.angle = 0.0523599
ob_auto_sun = bpy.data.objects.new('AutoSun', light_auto_sun)
scene.collection.objects.link(ob_auto_sun)
ob_auto_sun.rotation_euler = (0.872665, 0.174533, 0.523599)
bpy.context.view_layer.update()
